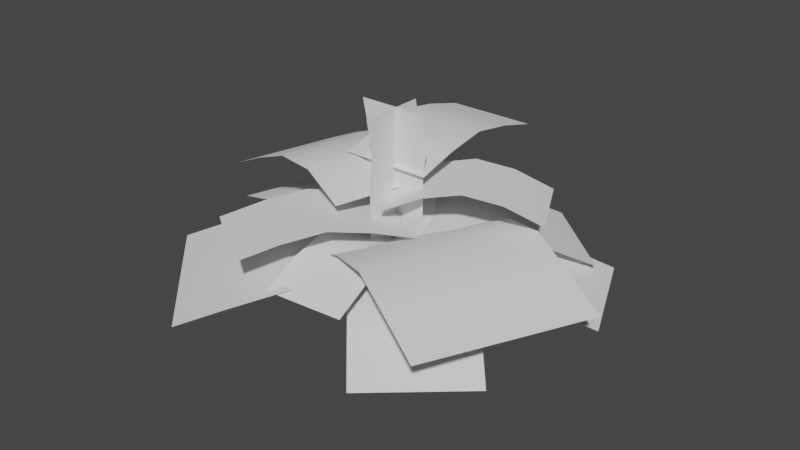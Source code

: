# Source: CoolPlant.blend  (saved by Blender 2.91.10; exported with 4.5.12 LTS)
import bpy
from mathutils import Matrix  # noqa: F401  (used for matrix-valued properties, if any)

bpy.ops.wm.read_factory_settings(use_empty=True)
scene = bpy.context.scene
scene.name = 'Scene'

# ---- collections
col_collection = bpy.data.collections.new('Collection'); scene.collection.children.link(col_collection)

# ---- world
world_world = bpy.data.worlds.new('World'); scene.world = world_world
world_world.use_nodes = True; world_world.node_tree.nodes.clear()
_N = world_world.node_tree.nodes; _L = world_world.node_tree.links
n0 = _N.new('ShaderNodeOutputWorld'); n0.name = 'World Output'; n0.location = (300, 300)
n1 = _N.new('ShaderNodeBackground'); n1.name = 'Background'; n1.location = (10, 300)
n1.inputs[0].default_value = (0.05088, 0.05088, 0.05088, 1.0)
_L.new(n1.outputs[0], n0.inputs[0])
n0.is_active_output = True
world_world.color = (0.05088, 0.05088, 0.05088)
world_world.use_sun_shadow = False
world_world.sun_shadow_jitter_overblur = 0.0

# ---- meshes
me_plane_003 = bpy.data.meshes.new('Plane.003')
me_plane_003.from_pydata([(0.1545, 0.3213, 0.2051), (-0.1342, -0.2835, 0.2051), (0.5801, -0.6245, 0.2186), (0.8688, -0.0197, 0.2186), (0.5116, 0.1508, 0.338), (0.2229, -0.454, 0.338), (0.4015, -0.5393, 0.2807), (0.6902, 0.06555, 0.2807), (0.333, 0.236, 0.2996), (0.04435, -0.3688, 0.2996), (-0.0478, -0.2247, 0.1254), (0.08447, 0.2133, 0.1254), (-0.8046, 0.003762, 0.1255), (-0.6723, 0.4418, 0.1255), (-0.4262, -0.1105, 0.2077), (-0.2939, 0.3276, 0.2077), (-0.6154, -0.05336, 0.1874), (-0.4831, 0.3847, 0.1874), (-0.237, -0.1676, 0.1873), (-0.1047, 0.2705, 0.1873), (-0.05294, -0.262, 0.4142), (0.05971, 0.1667, 0.4142), (-0.751, -0.0786, 0.3187), (-0.6383, 0.3501, 0.3187), (-0.402, -0.1703, 0.4756), (-0.2893, 0.2584, 0.4756), (-0.5765, -0.1245, 0.4029), (-0.4638, 0.3043, 0.4029), (-0.2275, -0.2162, 0.4871), (-0.1148, 0.2126, 0.4871), (0.1423, 0.6215, 0.4951), (0.1423, -0.02338, 0.4949), (-0.2113, 0.6215, 0.4951), (-0.2113, -0.02338, 0.4949), (0.1423, 0.2991, 0.5659), (-0.2113, 0.2991, 0.5659), (0.1423, 0.4603, 0.539), (-0.2113, 0.4603, 0.539), (0.1423, 0.1378, 0.539), (-0.2113, 0.1378, 0.539), (0.04521, -0.1419, 0.3786), (-0.09947, 0.1386, 0.3786), (0.5533, 0.1203, 0.3788), (0.4087, 0.4007, 0.3788), (0.2993, -0.0108, 0.4712), (0.1546, 0.2697, 0.4712), (0.4263, 0.05472, 0.4434), (0.2816, 0.3352, 0.4434), (0.1722, -0.07633, 0.4433), (0.02756, 0.2041, 0.4433), (0.1964, -0.3913, 0.2523), (-0.1185, -0.4131, 0.2523), (0.1865, -0.2487, 0.2801), (-0.1284, -0.2706, 0.2801), (-0.0001221, 0.1192, -0.1674), (5.579e-05, -0.1432, -0.1674), (5.817e-05, 0.106, 0.7138), (0.000236, -0.1564, 0.7138), (-3.624e-05, 0.1192, 0.2732), (0.0001416, -0.1432, 0.2732), (6.199e-06, 0.1192, 0.4935), (0.0001841, -0.1432, 0.4935), (-7.915e-05, 0.1192, 0.0529), (9.871e-05, -0.1432, 0.0529), (0.2063, -0.5339, 0.1877), (-0.1086, -0.5557, 0.1877), (0.1667, 0.03648, 0.1875), (-0.1482, 0.01463, 0.1875), (1.335e-05, 0.1346, 0.5844), (0.0001917, -0.1278, 0.5844), (0.1216, 8.011e-05, -0.1674), (-0.1407, 8.011e-05, -0.1674), (0.1085, -9.084e-05, 0.7138), (-0.1539, -9.084e-05, 0.7138), (0.1216, -5.484e-06, 0.2732), (-0.1407, -5.484e-06, 0.2732), (0.1216, -4.816e-05, 0.4935), (-0.1407, -4.816e-05, 0.4935), (0.1216, 3.743e-05, 0.0529), (-0.1407, 3.743e-05, 0.0529), (0.137, -6.58e-05, 0.5844), (-0.1253, -6.58e-05, 0.5844), (-0.2095, 0.1669, 0.214), (0.1241, -0.125, 0.214), (0.2658, 0.7101, 0.1184), (0.5994, 0.4181, 0.1184), (0.02817, 0.4385, 0.2753), (0.3618, 0.1466, 0.2753), (0.147, 0.5743, 0.2027), (0.4806, 0.2824, 0.2027), (-0.09066, 0.3027, 0.2868), (0.2429, 0.01078, 0.2868), (0.1928, 0.186, 0.1183), (-0.1401, -0.1068, 0.1183), (0.6694, -0.3561, 0.02271), (0.3365, -0.6488, 0.02271), (0.4311, -0.08506, 0.1796), (0.09819, -0.3778, 0.1796), (0.5502, -0.2206, 0.107), (0.2173, -0.5133, 0.107), (0.3119, 0.05044, 0.1911), (-0.02096, -0.2423, 0.1911), (0.2514, -0.2527, 0.07392), (-0.2226, 0.2211, 0.07392), (-0.7821, -0.3388, 0.08739), (-0.3081, -0.8126, 0.08739), (-0.02834, -0.5326, 0.2068), (-0.5024, -0.05889, 0.2068), (-0.6423, -0.1989, 0.1495), (-0.1682, -0.6726, 0.1495), (0.1115, -0.3927, 0.1685), (-0.3625, 0.08108, 0.1685), (-0.4725, -0.4281, 0.3024), (-0.1032, 0.1006, 0.3022), (-0.1826, -0.6306, 0.3024), (0.1867, -0.1018, 0.3022), (-0.2879, -0.1637, 0.3733), (0.002023, -0.3662, 0.3733), (-0.3802, -0.2959, 0.3464), (-0.09029, -0.4984, 0.3464), (-0.1956, -0.03155, 0.3463), (0.09434, -0.234, 0.3463), (-0.2671, 0.579, 0.2569), (0.1269, 0.0684, 0.2568), (-0.547, 0.3629, 0.2569), (-0.153, -0.1476, 0.2568), (-0.07008, 0.3237, 0.3278), (-0.35, 0.1077, 0.3278), (-0.1686, 0.4513, 0.3009), (-0.4485, 0.2353, 0.3009), (0.02842, 0.196, 0.3009), (-0.2515, -0.01998, 0.3009), (-0.1383, -0.128, 0.2523), (0.1766, -0.1061, 0.2523), (-0.2019, -0.1379, 0.0673), (0.1919, 0.09524, 0.0673), (-0.6047, 0.5423, 0.06748), (-0.2109, 0.7754, 0.06748), (-0.4033, 0.2022, 0.1707), (-0.009528, 0.4353, 0.1707), (-0.504, 0.3722, 0.132), (-0.1102, 0.6054, 0.132), (-0.3026, 0.03212, 0.1319), (0.09118, 0.2653, 0.1319), (-0.1117, 0.2175, 0.0673), (0.07055, -0.2023, 0.0673), (0.6135, 0.5323, 0.06748), (0.7957, 0.1125, 0.06748), (0.2509, 0.3749, 0.1707), (0.4331, -0.04487, 0.1707), (0.4322, 0.4536, 0.132), (0.6144, 0.03383, 0.132), (0.06962, 0.2962, 0.1319), (0.2518, -0.1236, 0.1319)], [], [(7, 6, 2, 3), (8, 9, 5, 4), (4, 5, 6, 7), (0, 1, 9, 8), (16, 17, 13, 12), (18, 19, 15, 14), (14, 15, 17, 16), (10, 11, 19, 18), (26, 27, 23, 22), (28, 29, 25, 24), (24, 25, 27, 26), (20, 21, 29, 28), (37, 36, 30, 32), (39, 38, 34, 35), (35, 34, 36, 37), (33, 31, 38, 39), (47, 46, 42, 43), (49, 48, 44, 45), (45, 44, 46, 47), (41, 40, 48, 49), (133, 132, 53, 52), (69, 68, 56, 57), (63, 62, 58, 59), (59, 58, 60, 61), (55, 54, 62, 63), (50, 51, 65, 64), (61, 60, 68, 69), (81, 80, 72, 73), (79, 78, 74, 75), (75, 74, 76, 77), (71, 70, 78, 79), (77, 76, 80, 81), (88, 89, 85, 84), (90, 91, 87, 86), (86, 87, 89, 88), (82, 83, 91, 90), (98, 99, 95, 94), (100, 101, 97, 96), (96, 97, 99, 98), (92, 93, 101, 100), (109, 108, 104, 105), (110, 111, 107, 106), (106, 107, 108, 109), (102, 103, 111, 110), (119, 118, 112, 114), (121, 120, 116, 117), (117, 116, 118, 119), (115, 113, 120, 121), (129, 128, 122, 124), (131, 130, 126, 127), (127, 126, 128, 129), (125, 123, 130, 131), (52, 53, 51, 50), (66, 67, 132, 133), (140, 141, 137, 136), (142, 143, 139, 138), (138, 139, 141, 140), (134, 135, 143, 142), (150, 151, 147, 146), (152, 153, 149, 148), (148, 149, 151, 150), (144, 145, 153, 152)])
me_plane_003.polygons.foreach_set('use_smooth', [True] * 62)
_uv = me_plane_003.uv_layers.new(name='UVMap')
_uv.uv.foreach_set('vector', [0.0, 0.8509, 0.3351, 0.8509, 0.3351, 0.9499, 0.0, 0.9499, 0.0, 0.653, 0.3351, 0.653, 0.3351, 0.752, 0.0, 0.752, 0.0, 0.752, 0.3351, 0.752, 0.3351, 0.8509, 0.0, 0.8509, 0.0, 0.5541, 0.3351, 0.5541, 0.3351, 0.653, 0.0, 0.653, 0.3479, 0.8611, 0.5767, 0.8611, 0.5767, 0.9599, 0.3479, 0.9599, 0.3479, 0.6635, 0.5767, 0.6635, 0.5767, 0.7623, 0.3479, 0.7623, 0.3479, 0.7623, 0.5767, 0.7623, 0.5767, 0.8611, 0.3479, 0.8611, 0.3479, 0.5646, 0.5767, 0.5646, 0.5767, 0.6635, 0.3479, 0.6635, 0.6217, 0.8315, 0.8433, 0.8315, 0.8433, 0.9217, 0.6217, 0.9217, 0.6217, 0.6511, 0.8433, 0.6511, 0.8433, 0.7413, 0.6217, 0.7413, 0.6217, 0.7413, 0.8433, 0.7413, 0.8433, 0.8315, 0.6217, 0.8315, 0.6217, 0.5608, 0.8433, 0.5608, 0.8433, 0.6511, 0.6217, 0.6511, 0.06654, 0.446, 0.2433, 0.446, 0.2433, 0.5266, 0.06654, 0.5266, 0.06654, 0.2848, 0.2433, 0.2848, 0.2433, 0.3654, 0.06654, 0.3654, 0.06654, 0.3654, 0.2433, 0.3654, 0.2433, 0.446, 0.06654, 0.446, 0.06654, 0.2042, 0.2433, 0.2042, 0.2433, 0.2848, 0.06654, 0.2848, 0.2719, 0.4368, 0.4297, 0.4368, 0.4297, 0.5083, 0.2719, 0.5083, 0.2719, 0.2939, 0.4297, 0.2939, 0.4297, 0.3654, 0.2719, 0.3654, 0.2719, 0.3654, 0.4297, 0.3654, 0.4297, 0.4368, 0.2719, 0.4368, 0.2719, 0.2224, 0.4297, 0.2224, 0.4297, 0.2939, 0.2719, 0.2939, 0.2719, 0.2939, 0.4297, 0.2939, 0.4297, 0.3654, 0.2719, 0.3654, 0.8688, 0.7645, 1.0, 0.7645, 1.0, 0.8571, 0.8688, 0.8571, 0.8688, 0.3839, 1.0, 0.3839, 1.0, 0.5416, 0.8688, 0.5416, 0.8688, 0.5416, 1.0, 0.5416, 1.0, 0.6994, 0.8688, 0.6994, 0.8688, 0.2262, 1.0, 0.2262, 1.0, 0.3839, 0.8688, 0.3839, 0.2719, 0.4368, 0.4297, 0.4368, 0.4297, 0.5083, 0.2719, 0.5083, 0.8688, 0.6994, 1.0, 0.6994, 1.0, 0.7645, 0.8688, 0.7645, 0.8688, 0.7645, 1.0, 0.7645, 1.0, 0.8571, 0.8688, 0.8571, 0.8688, 0.3839, 1.0, 0.3839, 1.0, 0.5416, 0.8688, 0.5416, 0.8688, 0.5416, 1.0, 0.5416, 1.0, 0.6994, 0.8688, 0.6994, 0.8688, 0.2262, 1.0, 0.2262, 1.0, 0.3839, 0.8688, 0.3839, 0.8688, 0.6994, 1.0, 0.6994, 1.0, 0.7645, 0.8688, 0.7645, 0.6217, 0.8315, 0.8433, 0.8315, 0.8433, 0.9217, 0.6217, 0.9217, 0.6217, 0.6511, 0.8433, 0.6511, 0.8433, 0.7413, 0.6217, 0.7413, 0.6217, 0.7413, 0.8433, 0.7413, 0.8433, 0.8315, 0.6217, 0.8315, 0.6217, 0.5608, 0.8433, 0.5608, 0.8433, 0.6511, 0.6217, 0.6511, 0.6217, 0.8315, 0.8433, 0.8315, 0.8433, 0.9217, 0.6217, 0.9217, 0.6217, 0.6511, 0.8433, 0.6511, 0.8433, 0.7413, 0.6217, 0.7413, 0.6217, 0.7413, 0.8433, 0.7413, 0.8433, 0.8315, 0.6217, 0.8315, 0.6217, 0.5608, 0.8433, 0.5608, 0.8433, 0.6511, 0.6217, 0.6511, 0.0, 0.8509, 0.3351, 0.8509, 0.3351, 0.9499, 0.0, 0.9499, 0.0, 0.653, 0.3351, 0.653, 0.3351, 0.752, 0.0, 0.752, 0.0, 0.752, 0.3351, 0.752, 0.3351, 0.8509, 0.0, 0.8509, 0.0, 0.5541, 0.3351, 0.5541, 0.3351, 0.653, 0.0, 0.653, 0.06654, 0.446, 0.2433, 0.446, 0.2433, 0.5266, 0.06654, 0.5266, 0.06654, 0.2848, 0.2433, 0.2848, 0.2433, 0.3654, 0.06654, 0.3654, 0.06654, 0.3654, 0.2433, 0.3654, 0.2433, 0.446, 0.06654, 0.446, 0.06654, 0.2042, 0.2433, 0.2042, 0.2433, 0.2848, 0.06654, 0.2848, 0.06654, 0.446, 0.2433, 0.446, 0.2433, 0.5266, 0.06654, 0.5266, 0.06654, 0.2848, 0.2433, 0.2848, 0.2433, 0.3654, 0.06654, 0.3654, 0.06654, 0.3654, 0.2433, 0.3654, 0.2433, 0.446, 0.06654, 0.446, 0.06654, 0.2042, 0.2433, 0.2042, 0.2433, 0.2848, 0.06654, 0.2848, 0.2719, 0.3654, 0.4297, 0.3654, 0.4297, 0.4368, 0.2719, 0.4368, 0.2719, 0.2224, 0.4297, 0.2224, 0.4297, 0.2939, 0.2719, 0.2939, 0.3479, 0.8611, 0.5767, 0.8611, 0.5767, 0.9599, 0.3479, 0.9599, 0.3479, 0.6635, 0.5767, 0.6635, 0.5767, 0.7623, 0.3479, 0.7623, 0.3479, 0.7623, 0.5767, 0.7623, 0.5767, 0.8611, 0.3479, 0.8611, 0.3479, 0.5646, 0.5767, 0.5646, 0.5767, 0.6635, 0.3479, 0.6635, 0.3479, 0.8611, 0.5767, 0.8611, 0.5767, 0.9599, 0.3479, 0.9599, 0.3479, 0.6635, 0.5767, 0.6635, 0.5767, 0.7623, 0.3479, 0.7623, 0.3479, 0.7623, 0.5767, 0.7623, 0.5767, 0.8611, 0.3479, 0.8611, 0.3479, 0.5646, 0.5767, 0.5646, 0.5767, 0.6635, 0.3479, 0.6635])
me_plane_003.materials.append(None)
me_plane_003.use_remesh_fix_poles = True
me_plane_003.use_remesh_preserve_attributes = False
me_plane_003.use_mirror_vertex_groups = False
me_plane_003.update()

# ---- objects
ob_plane_003 = bpy.data.objects.new('Plane.003', me_plane_003)

# ---- transforms, parenting, visibility, modifiers, constraints
ob_plane_003.location = (0.0, 0.0, 0.0)
ob_plane_003.lineart.crease_threshold = 0.0

# ---- collection membership
col_collection.objects.link(ob_plane_003)

# ---- scene / render settings (as saved in the file)
scene.frame_start = 1; scene.frame_end = 250; scene.frame_set(1)
scene.render.engine = 'BLENDER_EEVEE_NEXT'
scene.cycles.use_denoising = False
scene.cycles.samples = 128
scene.cycles.sampling_pattern = 'TABULATED_SOBOL'
scene.cycles.use_adaptive_sampling = False
scene.cycles.use_light_tree = False
scene.view_settings.view_transform = 'Filmic'
bpy.context.view_layer.update()

# ---- added for rendering (the .blend has no active camera and no usable light): camera, sun
cam_auto = bpy.data.cameras.new('AutoCamera')
cam_auto.lens = 50.0
cam_auto.sensor_width = 36.0
cam_auto.clip_end = 1000.0
ob_auto_camera = bpy.data.objects.new('AutoCamera', cam_auto)
scene.collection.objects.link(ob_auto_camera)
ob_auto_camera.location = (2.31696, -2.76039, 2.10107)
ob_auto_camera.rotation_euler = (1.09748, -7.21219e-08, 0.694738)
scene.camera = ob_auto_camera
light_auto_sun = bpy.data.lights.new('AutoSun', 'SUN')
light_auto_sun.energy = 3.0
light_auto_sun.angle = 0.0523599
ob_auto_sun = bpy.data.objects.new('AutoSun', light_auto_sun)
scene.collection.objects.link(ob_auto_sun)
ob_auto_sun.rotation_euler = (0.872665, 0.174533, 0.523599)
bpy.context.view_layer.update()
